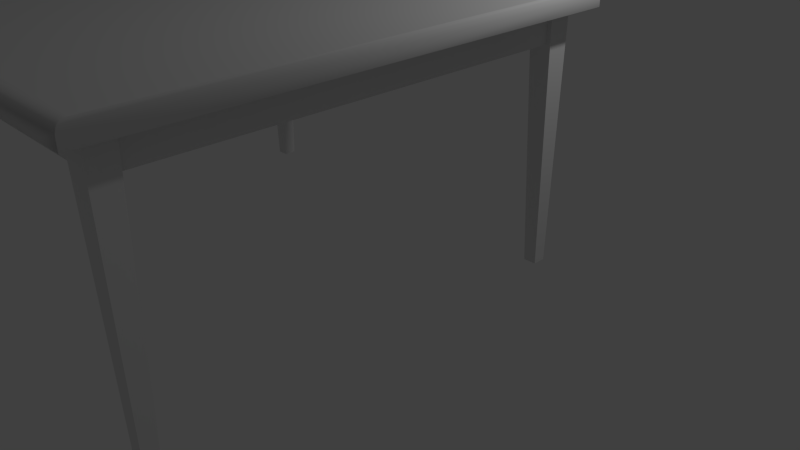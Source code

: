 # Source: dining_room_table.blend  (saved by Blender 2.76.0; exported with 4.5.12 LTS)
import bpy
from mathutils import Matrix  # noqa: F401  (used for matrix-valued properties, if any)

bpy.ops.wm.read_factory_settings(use_empty=True)
scene = bpy.context.scene
scene.name = 'Scene'

# ---- collections
col_collection_1 = bpy.data.collections.new('Collection 1'); scene.collection.children.link(col_collection_1)

# ---- materials (node trees are filled in below, after node groups)
mat_material_004 = bpy.data.materials.new('Material.004')
mat_material_004.alpha_threshold = 0.0
mat_material_004.use_transparent_shadow = False
mat_material_004.roughness = 0.5
mat_material_004.line_color = (0.0, 0.0, 0.0, 1.0)

# ---- material node trees

# ---- world
world_world = bpy.data.worlds.new('World'); scene.world = world_world
world_world.color = (0.05088, 0.05088, 0.05088)
world_world.use_sun_shadow = False
world_world.sun_shadow_jitter_overblur = 0.0
world_world.cycles.sampling_method = 'MANUAL'
world_world.cycles.sample_map_resolution = 256

# ---- cameras
cam_camera = bpy.data.cameras.new('Camera')
cam_camera.clip_end = 100.0
cam_camera.lens = 35.0
cam_camera.sensor_width = 32.0
cam_camera.sensor_height = 18.0
cam_camera.ortho_scale = 7.314
cam_camera.dof.focus_distance = 0.0
cam_camera.dof.aperture_fstop = 128.0

# ---- lights
light_lamp = bpy.data.lights.new('Lamp', 'POINT')
light_lamp.transmission_factor = 0.0
light_lamp.cutoff_distance = 30.0
light_lamp.energy = 100.0
light_lamp.shadow_buffer_clip_start = 1.001
light_lamp.shadow_soft_size = 0.1
light_lamp.shadow_maximum_resolution = 0.006
light_lamp.use_absolute_resolution = True
light_lamp.cycles.use_multiple_importance_sampling = False

# ---- meshes
me_cube_004 = bpy.data.meshes.new('Cube.004')
me_cube_004.from_pydata([(7.0, 2.7, 0.0), (7.0, -2.7, 0.0), (-8.0, -2.7, 0.0), (-8.0, 2.7, 0.0), (7.0, 1.7, 0.0), (6.0, 2.7, 0.0), (6.0, -2.7, 0.0), (-8.0, 1.7, 0.0), (6.0, 1.7, 0.0), (-6.95, -2.7, 0.0), (-8.0, -0.05, 0.0), (-7.0, 1.7, 0.0), (6.0, 0.75, 0.0), (-6.95, -0.05, 0.0), (7.0, 0.0, 0.0), (6.0, 0.0, 0.0), (-7.0, 2.7, 0.0), (7.0, 2.7, 0.1227), (6.923, 2.623, 0.2), (6.977, 2.677, 0.1774), (7.0, -2.7, 0.1227), (6.923, -2.623, 0.2), (6.977, -2.677, 0.1774), (-8.0, -2.7, 0.1227), (-7.923, -2.623, 0.2), (-7.977, -2.677, 0.1774), (-8.0, 2.7, 0.1227), (-7.923, 2.623, 0.2), (-7.977, 2.677, 0.1774), (6.876, 2.576, 0.2), (6.876, -2.576, 0.2), (-7.876, 2.576, 0.2), (-7.876, -2.576, 0.2)], [], [(29, 31, 32, 30), (0, 17, 20, 1, 14, 4), (4, 14, 15, 12, 8), (11, 13, 10, 7), (5, 8, 11, 16), (13, 9, 2, 10), (0, 4, 8, 5), (14, 1, 6, 15), (16, 11, 7, 3), (1, 20, 23, 2, 9, 6), (2, 23, 26, 3, 7, 10), (18, 21, 22, 19), (19, 22, 20, 17), (17, 26, 28, 19), (19, 28, 27, 18), (24, 27, 28, 25), (25, 28, 26, 23), (23, 20, 22, 25), (25, 22, 21, 24), (17, 0, 5, 16, 3, 26), (29, 30, 21, 18), (31, 29, 18, 27), (32, 31, 27, 24), (30, 32, 24, 21), (8, 12, 15, 6, 9, 13, 11)])
me_cube_004.polygons.foreach_set('use_smooth', [True] * 25)
_uv = me_cube_004.uv_layers.new(name='UVMap')
_uv.uv.foreach_set('vector', [1.541, -0.6578, 1.541, 1.651, 0.4701, 1.651, 0.4701, -0.6578, 1.637, 0.1714, 1.662, 0.1714, 1.662, 1.016, 1.637, 1.016, 1.637, 0.5939, 1.637, 0.3279, -0.4657, -0.6737, -0.1123, -0.6737, -0.1123, -0.5172, -0.2682, -0.5172, -0.4657, -0.5172, -0.4657, 1.517, -0.1019, 1.509, -0.1019, 1.674, -0.4657, 1.674, -0.6737, -0.5172, -0.4657, -0.5172, -0.4657, 1.517, -0.6737, 1.517, -0.1019, 1.509, 0.4491, 1.509, 0.4491, 1.674, -0.1019, 1.674, -0.6737, -0.6737, -0.4657, -0.6737, -0.4657, -0.5172, -0.6737, -0.5172, -0.1123, -0.6737, 0.4491, -0.6737, 0.4491, -0.5172, -0.1123, -0.5172, -0.6737, 1.517, -0.4657, 1.517, -0.4657, 1.674, -0.6737, 1.674, 1.562, -0.6737, 1.587, -0.6737, 1.587, 1.674, 1.562, 1.674, 1.562, 1.509, 1.562, -0.5172, 1.637, -0.6737, 1.662, -0.6737, 1.662, 0.1714, 1.637, 0.1714, 1.637, 0.01489, 1.637, -0.259, 1.551, -0.6651, 0.4604, -0.6651, 0.4491, -0.6737, 1.562, -0.6737, 1.674, 0.1749, 1.674, 1.013, 1.662, 1.016, 1.662, 0.1714, 1.612, -0.6737, 1.612, 1.674, 1.599, 1.67, 1.599, -0.6701, 1.562, -0.6737, 1.562, 1.667, 1.551, 1.658, 1.551, -0.6651, 0.4604, 1.658, 1.551, 1.658, 1.562, 1.667, 0.4491, 1.667, 1.674, -0.6701, 1.674, 0.1678, 1.662, 0.1714, 1.662, -0.6737, 1.587, 1.674, 1.587, -0.6737, 1.599, -0.6701, 1.599, 1.67, 0.4491, 1.667, 0.4491, -0.6737, 0.4604, -0.6651, 0.4604, 1.658, 1.612, -0.6737, 1.637, -0.6737, 1.637, -0.5172, 1.637, 1.517, 1.637, 1.674, 1.612, 1.674, 1.541, -0.6578, 0.4701, -0.6578, 0.4604, -0.6651, 1.551, -0.6651, 1.541, 1.651, 1.541, -0.6578, 1.551, -0.6651, 1.551, 1.658, 0.4701, 1.651, 1.541, 1.651, 1.551, 1.658, 0.4604, 1.658, 0.4701, -0.6578, 0.4701, 1.651, 0.4604, 1.658, 0.4604, -0.6651, -0.4657, -0.5172, -0.2682, -0.5172, -0.1123, -0.5172, 0.4491, -0.5172, 0.4491, 1.509, -0.1019, 1.509, -0.4657, 1.517])
me_cube_004.materials.append(mat_material_004)
me_cube_004.use_remesh_preserve_volume = False
me_cube_004.use_remesh_preserve_attributes = False
me_cube_004.use_mirror_vertex_groups = False
me_cube_004.update()
me_cube_001 = bpy.data.meshes.new('Cube.001')
me_cube_001.from_pydata([(-0.6277, -36.7, 3.6), (-1.065, -37.13, 25.29), (-0.6277, -35.57, 3.6), (-1.065, -35.13, 25.29), (0.4973, -36.7, 3.6), (0.9348, -37.13, 25.29), (0.4973, -35.57, 3.6), (0.9348, -35.13, 25.29), (-0.5625, -0.5625, 3.6), (-1.0, -1.0, 25.29), (-0.5625, 0.5625, 3.6), (-1.0, 1.0, 25.29), (0.5625, -0.5625, 3.6), (1.0, -1.0, 25.29), (0.5625, 0.5625, 3.6), (1.0, 1.0, 25.29), (34.05, -0.5625, 3.6), (33.61, -1.0, 25.29), (34.05, 0.5625, 3.6), (33.61, 1.0, 25.29), (35.17, -0.5625, 3.6), (35.61, -1.0, 25.29), (35.17, 0.5625, 3.6), (35.61, 1.0, 25.29), (34.05, -36.61, 3.6), (33.61, -37.05, 25.29), (34.05, -35.48, 3.6), (33.61, -35.05, 25.29), (35.17, -36.61, 3.6), (35.61, -37.05, 25.29), (35.17, -35.48, 3.6), (35.61, -35.05, 25.29)], [], [(1, 3, 2, 0), (3, 7, 6, 2), (7, 5, 4, 6), (5, 1, 0, 4), (0, 2, 6, 4), (5, 7, 3, 1), (9, 11, 10, 8), (11, 15, 14, 10), (15, 13, 12, 14), (13, 9, 8, 12), (8, 10, 14, 12), (13, 15, 11, 9), (17, 19, 18, 16), (19, 23, 22, 18), (23, 21, 20, 22), (21, 17, 16, 20), (16, 18, 22, 20), (21, 23, 19, 17), (25, 27, 26, 24), (27, 31, 30, 26), (31, 29, 28, 30), (29, 25, 24, 28), (24, 26, 30, 28), (29, 31, 27, 25)])
_uv = me_cube_001.uv_layers.new(name='UVMap')
_uv.uv.foreach_set('vector', [1.196, 0.7093, 1.196, 0.814, -0.3374, 0.7911, -0.3374, 0.7322, -0.3374, 0.6047, -0.3374, 0.5, 1.196, 0.5229, 1.196, 0.5818, -0.3374, -0.02337, -0.3374, -0.128, 1.196, -0.1051, 1.196, -0.04627, -0.3374, 1.337, -0.3374, 1.233, 1.196, 1.256, 1.196, 1.314, 1.276, 0.7421, 1.196, 0.7421, 1.196, 0.6832, 1.276, 0.6832, 1.196, 1.023, 1.337, 1.023, 1.337, 1.128, 1.196, 1.128, 1.196, 0.814, 1.196, 0.9187, -0.3374, 0.8958, -0.3374, 0.8369, -0.3374, 0.186, -0.3374, 0.0813, 1.196, 0.1042, 1.196, 0.1631, 1.196, 0.2907, 1.196, 0.3953, -0.3374, 0.3724, -0.3374, 0.3136, -0.3374, 1.128, -0.3374, 1.023, 1.196, 1.046, 1.196, 1.105, 1.276, 0.8009, 1.196, 0.8009, 1.196, 0.7421, 1.276, 0.7421, 1.196, 1.337, 1.196, 1.233, 1.337, 1.233, 1.337, 1.337, 1.196, 0.3953, 1.196, 0.5, -0.3374, 0.4771, -0.3374, 0.4182, -0.3374, 0.2907, -0.3374, 0.186, 1.196, 0.2089, 1.196, 0.2678, 1.196, -0.02337, 1.196, 0.08131, -0.3374, 0.05841, -0.3374, -0.0004714, -0.3374, 1.233, -0.3374, 1.128, 1.196, 1.151, 1.196, 1.21, 1.276, 0.8598, 1.276, 0.9187, 1.196, 0.9187, 1.196, 0.8598, 1.196, 1.233, 1.196, 1.128, 1.337, 1.128, 1.337, 1.233, 1.196, -0.3374, 1.196, -0.2327, -0.3374, -0.2556, -0.3374, -0.3145, -0.3374, 1.023, -0.3374, 0.9187, 1.196, 0.9416, 1.196, 1.0, 1.196, -0.2327, 1.196, -0.128, -0.3374, -0.1509, -0.3374, -0.2098, -0.3374, 0.7093, -0.3374, 0.6047, 1.196, 0.6276, 1.196, 0.6864, 1.276, 0.8598, 1.196, 0.8598, 1.196, 0.8009, 1.276, 0.8009, 1.196, 0.9187, 1.337, 0.9187, 1.337, 1.023, 1.196, 1.023])
me_cube_001.use_remesh_preserve_volume = False
me_cube_001.use_remesh_preserve_attributes = False
me_cube_001.use_mirror_vertex_groups = False
me_cube_001.update()
me_cube_007 = bpy.data.meshes.new('Cube.007')
me_cube_007.from_pydata([(-2.57, -1.028, 0.6299), (-2.57, -1.028, 1.0), (-2.499, -1.028, 0.6299), (-2.499, -1.028, 1.0), (-2.57, -5.486, 0.6299), (-2.57, -5.486, 1.0), (-2.499, -5.486, 0.6299), (-2.499, -5.486, 1.0), (1.962, -1.028, 0.6299), (1.962, -1.028, 1.0), (2.033, -1.028, 0.6299), (2.033, -1.028, 1.0), (1.962, -5.486, 0.6299), (1.962, -5.486, 1.0), (2.033, -5.486, 0.6299), (2.033, -5.486, 1.0), (-2.455, -1.0, 0.6299), (-2.455, -1.0, 1.0), (-2.455, -0.926, 0.6299), (-2.455, -0.926, 1.0), (2.003, -1.0, 0.6299), (2.003, -1.0, 1.0), (2.003, -0.926, 0.6299), (2.003, -0.926, 1.0), (-2.455, -5.569, 0.6299), (-2.455, -5.569, 1.0), (-2.455, -5.495, 0.6299), (-2.455, -5.495, 1.0), (2.003, -5.569, 0.6299), (2.003, -5.569, 1.0), (2.003, -5.495, 0.6299), (2.003, -5.495, 1.0)], [], [(1, 3, 2, 0), (3, 7, 6, 2), (7, 5, 4, 6), (5, 1, 0, 4), (0, 2, 6, 4), (5, 7, 3, 1), (9, 11, 10, 8), (11, 15, 14, 10), (15, 13, 12, 14), (13, 9, 8, 12), (8, 10, 14, 12), (13, 15, 11, 9), (17, 19, 18, 16), (19, 23, 22, 18), (23, 21, 20, 22), (21, 17, 16, 20), (16, 18, 22, 20), (21, 23, 19, 17), (25, 27, 26, 24), (27, 31, 30, 26), (31, 29, 28, 30), (29, 25, 24, 28), (24, 26, 30, 28), (29, 31, 27, 25)])
_uv = me_cube_007.uv_layers.new(name='UVMap')
_uv.uv.foreach_set('vector', [0.9795, 0.5812, 0.9992, 0.5812, 0.9992, 0.6642, 0.9795, 0.6642, 0.4095, 0.0, 0.4095, 1.0, 0.3072, 1.0, 0.3072, 0.0, 0.9795, 0.4151, 0.9992, 0.4151, 0.9992, 0.4982, 0.9795, 0.4982, 0.6143, 1.0, 0.6143, 2.674e-08, 0.7167, 0.0, 0.7167, 1.0, 0.9795, 1.0, 0.9599, 1.0, 0.9599, 0.0, 0.9795, 0.0, 0.901, 0.0, 0.9206, 0.0, 0.9206, 1.0, 0.901, 1.0, 0.9992, 0.4151, 0.9795, 0.4151, 0.9795, 0.3321, 0.9992, 0.3321, 0.5119, 0.0, 0.5119, 1.0, 0.4095, 1.0, 0.4095, 0.0, 0.9795, 0.4982, 0.9992, 0.4982, 0.9992, 0.5812, 0.9795, 0.5812, 0.5119, 1.0, 0.5119, 2.674e-08, 0.6143, 0.0, 0.6143, 1.0, 0.9403, 0.0, 0.9599, 2.674e-08, 0.9599, 1.0, 0.9403, 1.0, 0.9206, 0.0, 0.9403, 0.0, 0.9403, 1.0, 0.9206, 1.0, 1.0, 0.08303, 0.9795, 0.08303, 0.9795, 0.0, 1.0, 0.0, 0.8191, 0.0, 0.8191, 1.0, 0.7167, 1.0, 0.7167, 0.0, 1.0, 0.1661, 0.9795, 0.1661, 0.9795, 0.08303, 1.0, 0.08303, 0.2048, 0.0, 0.2048, 1.0, 0.1024, 1.0, 0.1024, 0.0, 0.8395, 1.0, 0.8191, 1.0, 0.8191, 0.0, 0.8395, 0.0, 0.86, 1.0, 0.8395, 1.0, 0.8395, 0.0, 0.86, 0.0, 0.9795, 0.2491, 1.0, 0.2491, 1.0, 0.3321, 0.9795, 0.3321, 0.2048, 1.0, 0.2048, 0.0, 0.3072, 0.0, 0.3072, 1.0, 1.0, 0.2491, 0.9795, 0.2491, 0.9795, 0.1661, 1.0, 0.1661, 0.1024, 0.0, 0.1024, 1.0, 2.143e-07, 1.0, 0.0, 0.0, 0.86, 0.0, 0.8805, 0.0, 0.8805, 1.0, 0.86, 1.0, 0.901, 1.0, 0.8805, 1.0, 0.8805, 0.0, 0.901, 0.0])
me_cube_007.use_remesh_preserve_volume = False
me_cube_007.use_remesh_preserve_attributes = False
me_cube_007.use_mirror_vertex_groups = False
me_cube_007.update()

# ---- objects
ob_lamp = bpy.data.objects.new('Lamp', light_lamp)
ob_camera = bpy.data.objects.new('Camera', cam_camera)
ob_cube_004 = bpy.data.objects.new('Cube.004', me_cube_004)
ob_cube_001 = bpy.data.objects.new('Cube.001', me_cube_001)
ob_cube_007 = bpy.data.objects.new('Cube.007', me_cube_007)

# ---- transforms, parenting, visibility, modifiers, constraints
ob_lamp.location = (4.076, 1.005, 5.904)
ob_lamp.rotation_euler = (0.6503, 0.05522, 1.866)
ob_lamp.lock_rotations_4d = False
ob_lamp.empty_display_type = 'ARROWS'
ob_lamp.color = (0.0, 0.0, 0.0, 0.0)
ob_lamp.lineart.crease_threshold = 0.0
ob_camera.location = (7.481, -6.508, 5.344)
ob_camera.rotation_euler = (1.109, 0.01082, 0.8149)
ob_camera.lock_rotations_4d = False
ob_camera.empty_display_type = 'ARROWS'
ob_camera.color = (0.0, 0.0, 0.0, 0.0)
ob_camera.display_type = 'WIRE'
ob_camera.lineart.crease_threshold = 0.0
ob_cube_004.location = (0.1817, -2.0, 3.447)
ob_cube_004.scale = (0.3466, 1.0, 1.0)
ob_cube_004.lock_rotations_4d = False
ob_cube_004.empty_display_type = 'ARROWS'
ob_cube_004.lineart.crease_threshold = 0.0
ob_cube_001.location = (-2.268, 0.3709, 0.2)
ob_cube_001.scale = (0.1311, 0.1311, 0.1311)
ob_cube_001.lineart.crease_threshold = 0.0
ob_cube_007.location = (-3.223, -1.712, 2.486)
ob_cube_007.rotation_euler = (0.0, -0.0, 1.571)
ob_cube_007.scale = (1.043, 1.0, 1.0)
ob_cube_007.lineart.crease_threshold = 0.0

# ---- collection membership
col_collection_1.objects.link(ob_lamp)
col_collection_1.objects.link(ob_camera)
col_collection_1.objects.link(ob_cube_004)
col_collection_1.objects.link(ob_cube_001)
col_collection_1.objects.link(ob_cube_007)

# ---- scene / render settings (as saved in the file)
scene.camera = ob_camera
scene.frame_start = 1; scene.frame_end = 250; scene.frame_set(0)
scene.render.engine = 'BLENDER_EEVEE_NEXT'
scene.render.resolution_percentage = 50
scene.render.dither_intensity = 0.0
scene.cycles.use_denoising = False
scene.cycles.samples = 10
scene.cycles.sampling_pattern = 'TABULATED_SOBOL'
scene.cycles.light_sampling_threshold = 0.0
scene.cycles.use_adaptive_sampling = False
scene.cycles.use_light_tree = False
scene.cycles.blur_glossy = 0.0
scene.cycles.pixel_filter_type = 'GAUSSIAN'
scene.cycles.sample_clamp_indirect = 0.0
scene.view_settings.view_transform = 'Standard'
bpy.context.view_layer.update()
